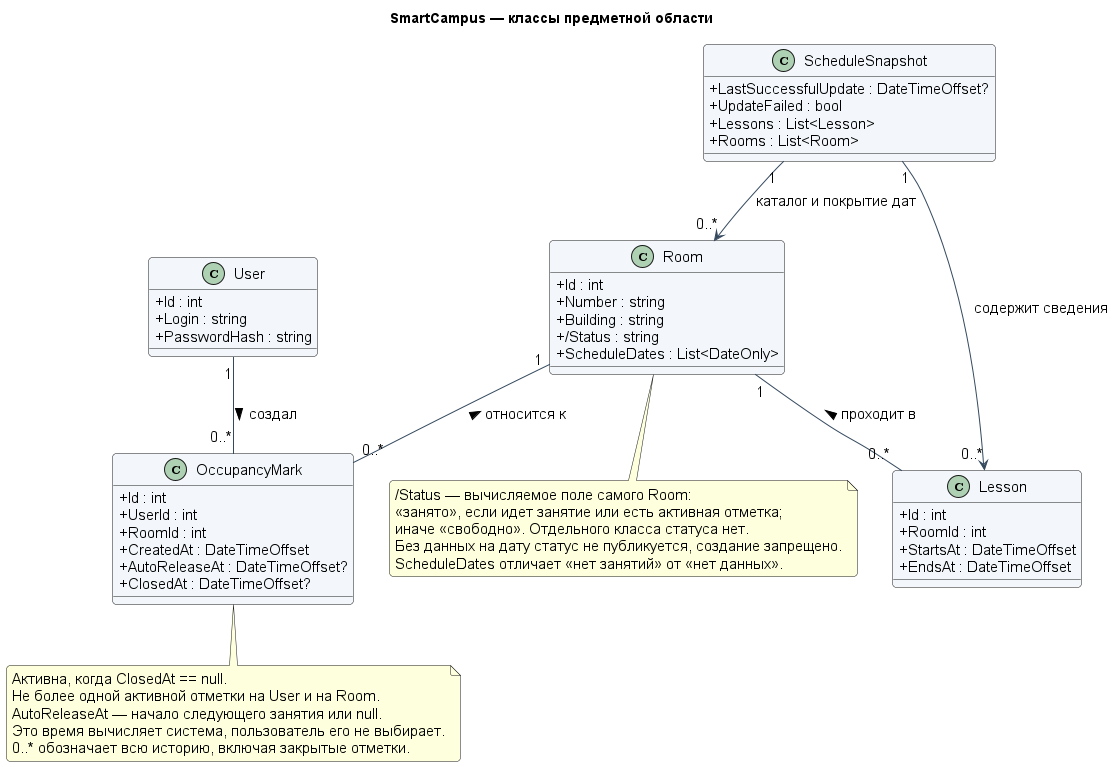

The diagram above was rendered by PlantUML. Its source (embedded in the PNG):
@startuml
skinparam backgroundColor white
skinparam defaultFontName Arial
skinparam defaultFontSize 15
skinparam shadowing false
skinparam roundcorner 8
skinparam ArrowColor #34495E
skinparam classAttributeIconSize 0
skinparam usecaseBackgroundColor #F3F7FB
skinparam classBackgroundColor #F3F7FB
skinparam activityBackgroundColor #F3F7FB
skinparam conditionStyle diamond
skinparam sequenceMessageAlign center
hide footbox
title SmartCampus — классы предметной области
class User {
 + Id : int
 + Login : string
 + PasswordHash : string
}
class Room {
 + Id : int
 + Number : string
 + Building : string
 + /Status : string
 + ScheduleDates : List<DateOnly>
}
class OccupancyMark {
 + Id : int
 + UserId : int
 + RoomId : int
 + CreatedAt : DateTimeOffset
 + AutoReleaseAt : DateTimeOffset?
 + ClosedAt : DateTimeOffset?
}
class Lesson {
 + Id : int
 + RoomId : int
 + StartsAt : DateTimeOffset
 + EndsAt : DateTimeOffset
}
class ScheduleSnapshot {
 + LastSuccessfulUpdate : DateTimeOffset?
 + UpdateFailed : bool
 + Lessons : List<Lesson>
 + Rooms : List<Room>
}
User "1" -- "0..*" OccupancyMark : создал >
Room "1" -- "0..*" OccupancyMark : относится к <
Room "1" -- "0..*" Lesson : проходит в <
ScheduleSnapshot "1" --> "0..*" Lesson : содержит сведения
ScheduleSnapshot "1" --> "0..*" Room : каталог и покрытие дат
note bottom of Room
 /Status — вычисляемое поле самого Room:
 «занято», если идет занятие или есть активная отметка;
 иначе «свободно». Отдельного класса статуса нет.
 Без данных на дату статус не публикуется, создание запрещено.
 ScheduleDates отличает «нет занятий» от «нет данных».
end note
note bottom of OccupancyMark
 Активна, когда ClosedAt == null.
 Не более одной активной отметки на User и на Room.
 AutoReleaseAt — начало следующего занятия или null.
 Это время вычисляет система, пользователь его не выбирает.
 0..* обозначает всю историю, включая закрытые отметки.
end note
@enduml